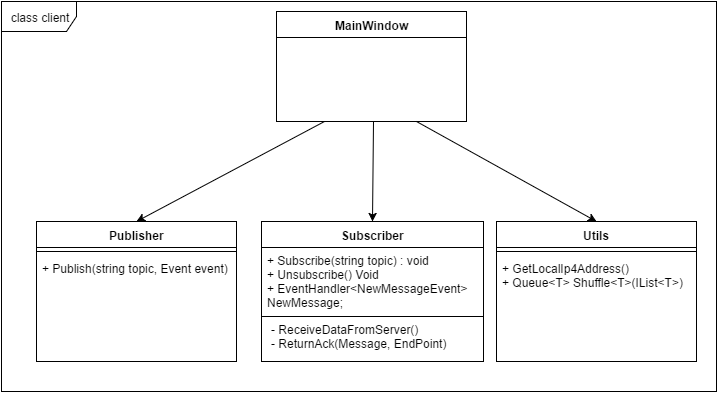

The diagram above was exported from draw.io. Its source (the exported page's mxGraphModel, read from the mxfile embedded in the PNG):
<mxGraphModel dx="1346" dy="595" grid="1" gridSize="10" guides="1" tooltips="1" connect="1" arrows="1" fold="1" page="1" pageScale="1" pageWidth="850" pageHeight="1100" background="#ffffff" math="0" shadow="0">
  <root>
    <mxCell id="0" />
    <mxCell id="1" parent="0" />
    <mxCell id="20" style="rounded=0;html=1;exitX=0.25;exitY=1;entryX=0.5;entryY=0;jettySize=auto;orthogonalLoop=1;" parent="1" source="3" target="11" edge="1">
      <mxGeometry relative="1" as="geometry" />
    </mxCell>
    <mxCell id="21" style="rounded=0;html=1;entryX=0.5;entryY=0;jettySize=auto;orthogonalLoop=1;" parent="1" target="7" edge="1">
      <mxGeometry relative="1" as="geometry">
        <mxPoint x="390" y="130" as="sourcePoint" />
      </mxGeometry>
    </mxCell>
    <mxCell id="3" value="MainWindow" style="swimlane;html=1;fontStyle=1;align=center;verticalAlign=top;childLayout=stackLayout;horizontal=1;startSize=26;horizontalStack=0;resizeParent=1;resizeLast=0;collapsible=1;marginBottom=0;swimlaneFillColor=#ffffff;" parent="1" vertex="1">
      <mxGeometry x="293" y="20" width="190" height="110" as="geometry" />
    </mxCell>
    <mxCell id="7" value="Subscriber" style="swimlane;html=1;fontStyle=1;align=center;verticalAlign=top;childLayout=stackLayout;horizontal=1;startSize=26;horizontalStack=0;resizeParent=1;resizeLast=0;collapsible=1;marginBottom=0;swimlaneFillColor=#ffffff;" parent="1" vertex="1">
      <mxGeometry x="278" y="230" width="222" height="140" as="geometry" />
    </mxCell>
    <mxCell id="10" value="+ Subscribe(string topic) : void&lt;div&gt;+ Un&lt;span&gt;subscribe() Void&amp;nbsp;&lt;/span&gt;&lt;/div&gt;&lt;div&gt;&lt;span&gt;+ EventHandler&amp;lt;NewMessageEvent&amp;gt; NewMessage;&lt;/span&gt;&lt;/div&gt;&lt;div&gt;&lt;span&gt;&lt;br&gt;&lt;/span&gt;&lt;/div&gt;&lt;div&gt;&lt;div&gt;&lt;br&gt;&lt;/div&gt;&lt;/div&gt;" style="text;html=1;strokeColor=none;fillColor=none;align=left;verticalAlign=top;spacingLeft=4;spacingRight=4;whiteSpace=wrap;overflow=hidden;rotatable=0;points=[[0,0.5],[1,0.5]];portConstraint=eastwest;" parent="7" vertex="1">
      <mxGeometry y="26" width="222" height="64" as="geometry" />
    </mxCell>
    <mxCell id="9" value="" style="line;html=1;strokeWidth=1;fillColor=none;align=left;verticalAlign=middle;spacingTop=-1;spacingLeft=3;spacingRight=3;rotatable=0;labelPosition=right;points=[];portConstraint=eastwest;" parent="7" vertex="1">
      <mxGeometry y="90" width="222" height="10" as="geometry" />
    </mxCell>
    <mxCell id="11" value="Publisher" style="swimlane;html=1;fontStyle=1;align=center;verticalAlign=top;childLayout=stackLayout;horizontal=1;startSize=26;horizontalStack=0;resizeParent=1;resizeLast=0;collapsible=1;marginBottom=0;swimlaneFillColor=#ffffff;" parent="1" vertex="1">
      <mxGeometry x="53" y="230" width="200" height="140" as="geometry" />
    </mxCell>
    <mxCell id="13" value="" style="line;html=1;strokeWidth=1;fillColor=none;align=left;verticalAlign=middle;spacingTop=-1;spacingLeft=3;spacingRight=3;rotatable=0;labelPosition=right;points=[];portConstraint=eastwest;" parent="11" vertex="1">
      <mxGeometry y="26" width="200" height="8" as="geometry" />
    </mxCell>
    <mxCell id="14" value="+ Publish(string topic, Event event)" style="text;html=1;strokeColor=none;fillColor=none;align=left;verticalAlign=top;spacingLeft=4;spacingRight=4;whiteSpace=wrap;overflow=hidden;rotatable=0;points=[[0,0.5],[1,0.5]];portConstraint=eastwest;" parent="11" vertex="1">
      <mxGeometry y="34" width="200" height="26" as="geometry" />
    </mxCell>
    <mxCell id="23" value="class client" style="shape=umlFrame;whiteSpace=wrap;html=1;width=75;height=30;" parent="1" vertex="1">
      <mxGeometry x="18" y="10" width="715" height="390" as="geometry" />
    </mxCell>
    <mxCell id="33" value="Utils" style="swimlane;html=1;fontStyle=1;align=center;verticalAlign=top;childLayout=stackLayout;horizontal=1;startSize=26;horizontalStack=0;resizeParent=1;resizeLast=0;collapsible=1;marginBottom=0;swimlaneFillColor=#ffffff;" parent="1" vertex="1">
      <mxGeometry x="513" y="230" width="200" height="140" as="geometry" />
    </mxCell>
    <mxCell id="34" value="" style="line;html=1;strokeWidth=1;fillColor=none;align=left;verticalAlign=middle;spacingTop=-1;spacingLeft=3;spacingRight=3;rotatable=0;labelPosition=right;points=[];portConstraint=eastwest;" parent="33" vertex="1">
      <mxGeometry y="26" width="200" height="8" as="geometry" />
    </mxCell>
    <mxCell id="35" value="+ GetLocalIp4Address()&lt;div&gt;+ Queue&amp;lt;T&amp;gt; Shuffle&amp;lt;T&amp;gt;(IList&amp;lt;T&amp;gt;)&lt;/div&gt;" style="text;html=1;strokeColor=none;fillColor=none;align=left;verticalAlign=top;spacingLeft=4;spacingRight=4;whiteSpace=wrap;overflow=hidden;rotatable=0;points=[[0,0.5],[1,0.5]];portConstraint=eastwest;" parent="33" vertex="1">
      <mxGeometry y="34" width="200" height="46" as="geometry" />
    </mxCell>
    <mxCell id="36" style="rounded=0;html=1;entryX=0.5;entryY=0;jettySize=auto;orthogonalLoop=1;" parent="1" target="33" edge="1">
      <mxGeometry x="400" y="140" as="geometry">
        <mxPoint x="433" y="130" as="sourcePoint" />
        <mxPoint x="400.16666666666674" y="239.83333333333337" as="targetPoint" />
      </mxGeometry>
    </mxCell>
    <mxCell id="40" value="&lt;div&gt;&lt;div&gt;- ReceiveDataFromServer()&lt;/div&gt;&lt;/div&gt;&lt;div&gt;- ReturnAck(Message, EndPoint)&lt;br&gt;&lt;/div&gt;" style="text;html=1;strokeColor=none;fillColor=none;align=left;verticalAlign=top;spacingLeft=4;spacingRight=4;whiteSpace=wrap;overflow=hidden;rotatable=0;points=[[0,0.5],[1,0.5]];portConstraint=eastwest;" parent="1" vertex="1">
      <mxGeometry x="282" y="325" width="212" height="46" as="geometry" />
    </mxCell>
  </root>
</mxGraphModel>